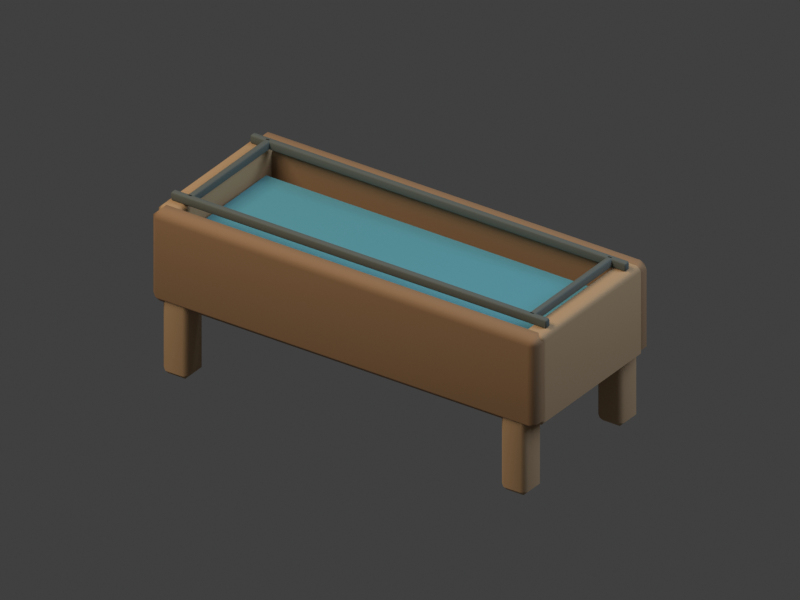 # Source: rustic-water-trough.blend  (saved by Blender 4.0.36; exported with 4.5.12 LTS)
import bpy
from mathutils import Matrix  # noqa: F401  (used for matrix-valued properties, if any)

bpy.ops.wm.read_factory_settings(use_empty=True)
scene = bpy.context.scene
scene.name = 'Scene'

# ---- collections
col_collection = bpy.data.collections.new('Collection'); scene.collection.children.link(col_collection)

# ---- materials (node trees are filled in below, after node groups)
mat_cedar___sunlit_edge = bpy.data.materials.new('cedar · sunlit edge')
mat_cedar___sunlit_edge.diffuse_color = (0.51, 0.33, 0.18, 1.0)
mat_cedar___warm_brazilian_timber = bpy.data.materials.new('cedar · warm Brazilian timber')
mat_cedar___warm_brazilian_timber.diffuse_color = (0.34, 0.2, 0.105, 1.0)
mat_iron___dark_brackets = bpy.data.materials.new('iron · dark brackets')
mat_iron___dark_brackets.diffuse_color = (0.12, 0.14, 0.13, 1.0)
mat_water___deep_reservoir_blue = bpy.data.materials.new('water · deep reservoir blue')
mat_water___deep_reservoir_blue.diffuse_color = (0.12, 0.39, 0.48, 1.0)
mat_water___glint = bpy.data.materials.new('water · glint')
mat_water___glint.diffuse_color = (0.48, 0.72, 0.7, 1.0)

# ---- material node trees
mat_cedar___sunlit_edge.use_nodes = True; mat_cedar___sunlit_edge.node_tree.nodes.clear()
_N = mat_cedar___sunlit_edge.node_tree.nodes; _L = mat_cedar___sunlit_edge.node_tree.links
n0 = _N.new('ShaderNodeBsdfPrincipled'); n0.name = 'Principled BSDF'; n0.location = (10, 300)
n0.inputs[0].default_value = (0.51, 0.33, 0.18, 1.0)
n0.inputs[2].default_value = 0.82
n0.inputs[3].default_value = 1.45
n1 = _N.new('ShaderNodeOutputMaterial'); n1.name = 'Material Output'; n1.location = (300, 300)
_L.new(n0.outputs[0], n1.inputs[0])
n1.is_active_output = True
mat_cedar___warm_brazilian_timber.use_nodes = True; mat_cedar___warm_brazilian_timber.node_tree.nodes.clear()
_N = mat_cedar___warm_brazilian_timber.node_tree.nodes; _L = mat_cedar___warm_brazilian_timber.node_tree.links
n0 = _N.new('ShaderNodeBsdfPrincipled'); n0.name = 'Principled BSDF'; n0.location = (10, 300)
n0.inputs[0].default_value = (0.34, 0.2, 0.105, 1.0)
n0.inputs[2].default_value = 0.82
n0.inputs[3].default_value = 1.45
n1 = _N.new('ShaderNodeOutputMaterial'); n1.name = 'Material Output'; n1.location = (300, 300)
_L.new(n0.outputs[0], n1.inputs[0])
n1.is_active_output = True
mat_iron___dark_brackets.use_nodes = True; mat_iron___dark_brackets.node_tree.nodes.clear()
_N = mat_iron___dark_brackets.node_tree.nodes; _L = mat_iron___dark_brackets.node_tree.links
n0 = _N.new('ShaderNodeBsdfPrincipled'); n0.name = 'Principled BSDF'; n0.location = (10, 300)
n0.inputs[0].default_value = (0.12, 0.14, 0.13, 1.0)
n0.inputs[2].default_value = 0.82
n0.inputs[3].default_value = 1.45
n1 = _N.new('ShaderNodeOutputMaterial'); n1.name = 'Material Output'; n1.location = (300, 300)
_L.new(n0.outputs[0], n1.inputs[0])
n1.is_active_output = True
mat_water___deep_reservoir_blue.use_nodes = True; mat_water___deep_reservoir_blue.node_tree.nodes.clear()
_N = mat_water___deep_reservoir_blue.node_tree.nodes; _L = mat_water___deep_reservoir_blue.node_tree.links
n0 = _N.new('ShaderNodeBsdfPrincipled'); n0.name = 'Principled BSDF'; n0.location = (10, 300)
n0.inputs[0].default_value = (0.12, 0.39, 0.48, 1.0)
n0.inputs[2].default_value = 0.34
n0.inputs[3].default_value = 1.45
n1 = _N.new('ShaderNodeOutputMaterial'); n1.name = 'Material Output'; n1.location = (300, 300)
_L.new(n0.outputs[0], n1.inputs[0])
n1.is_active_output = True
mat_water___glint.use_nodes = True; mat_water___glint.node_tree.nodes.clear()
_N = mat_water___glint.node_tree.nodes; _L = mat_water___glint.node_tree.links
n0 = _N.new('ShaderNodeBsdfPrincipled'); n0.name = 'Principled BSDF'; n0.location = (10, 300)
n0.inputs[0].default_value = (0.48, 0.72, 0.7, 1.0)
n0.inputs[3].default_value = 1.45
n1 = _N.new('ShaderNodeOutputMaterial'); n1.name = 'Material Output'; n1.location = (300, 300)
_L.new(n0.outputs[0], n1.inputs[0])
n1.is_active_output = True

# ---- world
world_world = bpy.data.worlds.new('World'); scene.world = world_world
world_world.use_nodes = True; world_world.node_tree.nodes.clear()
_N = world_world.node_tree.nodes; _L = world_world.node_tree.links
n0 = _N.new('ShaderNodeOutputWorld'); n0.name = 'World Output'; n0.location = (300, 300)
n1 = _N.new('ShaderNodeBackground'); n1.name = 'Background'; n1.location = (10, 300)
n1.inputs[0].default_value = (0.05088, 0.05088, 0.05088, 1.0)
_L.new(n1.outputs[0], n0.inputs[0])
n0.is_active_output = True
world_world.color = (0.16, 0.16, 0.16)
world_world.use_sun_shadow = False
world_world.sun_shadow_jitter_overblur = 0.0

# ---- cameras
cam_orthographic_isometric_camera = bpy.data.cameras.new('orthographic isometric camera')
cam_orthographic_isometric_camera.type = 'ORTHO'
cam_orthographic_isometric_camera.ortho_scale = 3.5

# ---- lights
light_large_warm_key___upper_left = bpy.data.lights.new('large warm key · upper left', 'AREA')
light_large_warm_key___upper_left.color = (1.0, 0.84, 0.64)
light_large_warm_key___upper_left.transmission_factor = 0.0
light_large_warm_key___upper_left.energy = 430.0
light_large_warm_key___upper_left.shadow_maximum_resolution = 0.006
light_large_warm_key___upper_left.use_absolute_resolution = True
light_large_warm_key___upper_left.shape = 'DISK'
light_large_warm_key___upper_left.size = 5.0
light_soft_fill___sky = bpy.data.lights.new('soft fill · sky', 'AREA')
light_soft_fill___sky.color = (0.68, 0.82, 1.0)
light_soft_fill___sky.transmission_factor = 0.0
light_soft_fill___sky.energy = 190.0
light_soft_fill___sky.shadow_maximum_resolution = 0.006
light_soft_fill___sky.use_absolute_resolution = True
light_soft_fill___sky.shape = 'DISK'
light_soft_fill___sky.size = 4.0

# ---- meshes
me_cube = bpy.data.meshes.new('Cube')
me_cube.from_pydata([(-0.07, -0.07, -0.27), (-0.07, -0.07, 0.27), (-0.07, 0.07, -0.27), (-0.07, 0.07, 0.27), (0.07, -0.07, -0.27), (0.07, -0.07, 0.27), (0.07, 0.07, -0.27), (0.07, 0.07, 0.27)], [], [(0, 1, 3, 2), (2, 3, 7, 6), (6, 7, 5, 4), (4, 5, 1, 0), (2, 6, 4, 0), (7, 3, 1, 5)])
_uv = me_cube.uv_layers.new(name='UVMap')
_uv.uv.foreach_set('vector', [0.375, 0.0, 0.625, 0.0, 0.625, 0.25, 0.375, 0.25, 0.375, 0.25, 0.625, 0.25, 0.625, 0.5, 0.375, 0.5, 0.375, 0.5, 0.625, 0.5, 0.625, 0.75, 0.375, 0.75, 0.375, 0.75, 0.625, 0.75, 0.625, 1.0, 0.375, 1.0, 0.125, 0.5, 0.375, 0.5, 0.375, 0.75, 0.125, 0.75, 0.625, 0.5, 0.875, 0.5, 0.875, 0.75, 0.625, 0.75])
me_cube.materials.append(mat_cedar___sunlit_edge)
me_cube.update()
me_cube_001 = bpy.data.meshes.new('Cube.001')
me_cube_001.from_pydata([(-0.07, -0.07, -0.27), (-0.07, -0.07, 0.27), (-0.07, 0.07, -0.27), (-0.07, 0.07, 0.27), (0.07, -0.07, -0.27), (0.07, -0.07, 0.27), (0.07, 0.07, -0.27), (0.07, 0.07, 0.27)], [], [(0, 1, 3, 2), (2, 3, 7, 6), (6, 7, 5, 4), (4, 5, 1, 0), (2, 6, 4, 0), (7, 3, 1, 5)])
_uv = me_cube_001.uv_layers.new(name='UVMap')
_uv.uv.foreach_set('vector', [0.375, 0.0, 0.625, 0.0, 0.625, 0.25, 0.375, 0.25, 0.375, 0.25, 0.625, 0.25, 0.625, 0.5, 0.375, 0.5, 0.375, 0.5, 0.625, 0.5, 0.625, 0.75, 0.375, 0.75, 0.375, 0.75, 0.625, 0.75, 0.625, 1.0, 0.375, 1.0, 0.125, 0.5, 0.375, 0.5, 0.375, 0.75, 0.125, 0.75, 0.625, 0.5, 0.875, 0.5, 0.875, 0.75, 0.625, 0.75])
me_cube_001.materials.append(mat_cedar___sunlit_edge)
me_cube_001.update()
me_cube_002 = bpy.data.meshes.new('Cube.002')
me_cube_002.from_pydata([(-0.07, -0.07, -0.27), (-0.07, -0.07, 0.27), (-0.07, 0.07, -0.27), (-0.07, 0.07, 0.27), (0.07, -0.07, -0.27), (0.07, -0.07, 0.27), (0.07, 0.07, -0.27), (0.07, 0.07, 0.27)], [], [(0, 1, 3, 2), (2, 3, 7, 6), (6, 7, 5, 4), (4, 5, 1, 0), (2, 6, 4, 0), (7, 3, 1, 5)])
_uv = me_cube_002.uv_layers.new(name='UVMap')
_uv.uv.foreach_set('vector', [0.375, 0.0, 0.625, 0.0, 0.625, 0.25, 0.375, 0.25, 0.375, 0.25, 0.625, 0.25, 0.625, 0.5, 0.375, 0.5, 0.375, 0.5, 0.625, 0.5, 0.625, 0.75, 0.375, 0.75, 0.375, 0.75, 0.625, 0.75, 0.625, 1.0, 0.375, 1.0, 0.125, 0.5, 0.375, 0.5, 0.375, 0.75, 0.125, 0.75, 0.625, 0.5, 0.875, 0.5, 0.875, 0.75, 0.625, 0.75])
me_cube_002.materials.append(mat_cedar___sunlit_edge)
me_cube_002.update()
me_cube_003 = bpy.data.meshes.new('Cube.003')
me_cube_003.from_pydata([(-0.07, -0.07, -0.27), (-0.07, -0.07, 0.27), (-0.07, 0.07, -0.27), (-0.07, 0.07, 0.27), (0.07, -0.07, -0.27), (0.07, -0.07, 0.27), (0.07, 0.07, -0.27), (0.07, 0.07, 0.27)], [], [(0, 1, 3, 2), (2, 3, 7, 6), (6, 7, 5, 4), (4, 5, 1, 0), (2, 6, 4, 0), (7, 3, 1, 5)])
_uv = me_cube_003.uv_layers.new(name='UVMap')
_uv.uv.foreach_set('vector', [0.375, 0.0, 0.625, 0.0, 0.625, 0.25, 0.375, 0.25, 0.375, 0.25, 0.625, 0.25, 0.625, 0.5, 0.375, 0.5, 0.375, 0.5, 0.625, 0.5, 0.625, 0.75, 0.375, 0.75, 0.375, 0.75, 0.625, 0.75, 0.625, 1.0, 0.375, 1.0, 0.125, 0.5, 0.375, 0.5, 0.375, 0.75, 0.125, 0.75, 0.625, 0.5, 0.875, 0.5, 0.875, 0.75, 0.625, 0.75])
me_cube_003.materials.append(mat_cedar___sunlit_edge)
me_cube_003.update()
me_cube_004 = bpy.data.meshes.new('Cube.004')
me_cube_004.from_pydata([(-1.025, -0.06, -0.23), (-1.025, -0.06, 0.23), (-1.025, 0.06, -0.23), (-1.025, 0.06, 0.23), (1.025, -0.06, -0.23), (1.025, -0.06, 0.23), (1.025, 0.06, -0.23), (1.025, 0.06, 0.23)], [], [(0, 1, 3, 2), (2, 3, 7, 6), (6, 7, 5, 4), (4, 5, 1, 0), (2, 6, 4, 0), (7, 3, 1, 5)])
_uv = me_cube_004.uv_layers.new(name='UVMap')
_uv.uv.foreach_set('vector', [0.375, 0.0, 0.625, 0.0, 0.625, 0.25, 0.375, 0.25, 0.375, 0.25, 0.625, 0.25, 0.625, 0.5, 0.375, 0.5, 0.375, 0.5, 0.625, 0.5, 0.625, 0.75, 0.375, 0.75, 0.375, 0.75, 0.625, 0.75, 0.625, 1.0, 0.375, 1.0, 0.125, 0.5, 0.375, 0.5, 0.375, 0.75, 0.125, 0.75, 0.625, 0.5, 0.875, 0.5, 0.875, 0.75, 0.625, 0.75])
me_cube_004.materials.append(mat_cedar___warm_brazilian_timber)
me_cube_004.update()
me_cube_005 = bpy.data.meshes.new('Cube.005')
me_cube_005.from_pydata([(-1.025, -0.06, -0.23), (-1.025, -0.06, 0.23), (-1.025, 0.06, -0.23), (-1.025, 0.06, 0.23), (1.025, -0.06, -0.23), (1.025, -0.06, 0.23), (1.025, 0.06, -0.23), (1.025, 0.06, 0.23)], [], [(0, 1, 3, 2), (2, 3, 7, 6), (6, 7, 5, 4), (4, 5, 1, 0), (2, 6, 4, 0), (7, 3, 1, 5)])
_uv = me_cube_005.uv_layers.new(name='UVMap')
_uv.uv.foreach_set('vector', [0.375, 0.0, 0.625, 0.0, 0.625, 0.25, 0.375, 0.25, 0.375, 0.25, 0.625, 0.25, 0.625, 0.5, 0.375, 0.5, 0.375, 0.5, 0.625, 0.5, 0.625, 0.75, 0.375, 0.75, 0.375, 0.75, 0.625, 0.75, 0.625, 1.0, 0.375, 1.0, 0.125, 0.5, 0.375, 0.5, 0.375, 0.75, 0.125, 0.75, 0.625, 0.5, 0.875, 0.5, 0.875, 0.75, 0.625, 0.75])
me_cube_005.materials.append(mat_cedar___warm_brazilian_timber)
me_cube_005.update()
me_cube_006 = bpy.data.meshes.new('Cube.006')
me_cube_006.from_pydata([(-0.06, -0.39, -0.23), (-0.06, -0.39, 0.23), (-0.06, 0.39, -0.23), (-0.06, 0.39, 0.23), (0.06, -0.39, -0.23), (0.06, -0.39, 0.23), (0.06, 0.39, -0.23), (0.06, 0.39, 0.23)], [], [(0, 1, 3, 2), (2, 3, 7, 6), (6, 7, 5, 4), (4, 5, 1, 0), (2, 6, 4, 0), (7, 3, 1, 5)])
_uv = me_cube_006.uv_layers.new(name='UVMap')
_uv.uv.foreach_set('vector', [0.375, 0.0, 0.625, 0.0, 0.625, 0.25, 0.375, 0.25, 0.375, 0.25, 0.625, 0.25, 0.625, 0.5, 0.375, 0.5, 0.375, 0.5, 0.625, 0.5, 0.625, 0.75, 0.375, 0.75, 0.375, 0.75, 0.625, 0.75, 0.625, 1.0, 0.375, 1.0, 0.125, 0.5, 0.375, 0.5, 0.375, 0.75, 0.125, 0.75, 0.625, 0.5, 0.875, 0.5, 0.875, 0.75, 0.625, 0.75])
me_cube_006.materials.append(mat_cedar___sunlit_edge)
me_cube_006.update()
me_cube_007 = bpy.data.meshes.new('Cube.007')
me_cube_007.from_pydata([(-0.06, -0.39, -0.23), (-0.06, -0.39, 0.23), (-0.06, 0.39, -0.23), (-0.06, 0.39, 0.23), (0.06, -0.39, -0.23), (0.06, -0.39, 0.23), (0.06, 0.39, -0.23), (0.06, 0.39, 0.23)], [], [(0, 1, 3, 2), (2, 3, 7, 6), (6, 7, 5, 4), (4, 5, 1, 0), (2, 6, 4, 0), (7, 3, 1, 5)])
_uv = me_cube_007.uv_layers.new(name='UVMap')
_uv.uv.foreach_set('vector', [0.375, 0.0, 0.625, 0.0, 0.625, 0.25, 0.375, 0.25, 0.375, 0.25, 0.625, 0.25, 0.625, 0.5, 0.375, 0.5, 0.375, 0.5, 0.625, 0.5, 0.625, 0.75, 0.375, 0.75, 0.375, 0.75, 0.625, 0.75, 0.625, 1.0, 0.375, 1.0, 0.125, 0.5, 0.375, 0.5, 0.375, 0.75, 0.125, 0.75, 0.625, 0.5, 0.875, 0.5, 0.875, 0.75, 0.625, 0.75])
me_cube_007.materials.append(mat_cedar___sunlit_edge)
me_cube_007.update()
me_cube_008 = bpy.data.meshes.new('Cube.008')
me_cube_008.from_pydata([(-1.0, -0.0175, -0.0225), (-1.0, -0.0175, 0.0225), (-1.0, 0.0175, -0.0225), (-1.0, 0.0175, 0.0225), (1.0, -0.0175, -0.0225), (1.0, -0.0175, 0.0225), (1.0, 0.0175, -0.0225), (1.0, 0.0175, 0.0225)], [], [(0, 1, 3, 2), (2, 3, 7, 6), (6, 7, 5, 4), (4, 5, 1, 0), (2, 6, 4, 0), (7, 3, 1, 5)])
_uv = me_cube_008.uv_layers.new(name='UVMap')
_uv.uv.foreach_set('vector', [0.375, 0.0, 0.625, 0.0, 0.625, 0.25, 0.375, 0.25, 0.375, 0.25, 0.625, 0.25, 0.625, 0.5, 0.375, 0.5, 0.375, 0.5, 0.625, 0.5, 0.625, 0.75, 0.375, 0.75, 0.375, 0.75, 0.625, 0.75, 0.625, 1.0, 0.375, 1.0, 0.125, 0.5, 0.375, 0.5, 0.375, 0.75, 0.125, 0.75, 0.625, 0.5, 0.875, 0.5, 0.875, 0.75, 0.625, 0.75])
me_cube_008.materials.append(mat_iron___dark_brackets)
me_cube_008.update()
me_cube_009 = bpy.data.meshes.new('Cube.009')
me_cube_009.from_pydata([(-1.0, -0.0175, -0.0225), (-1.0, -0.0175, 0.0225), (-1.0, 0.0175, -0.0225), (-1.0, 0.0175, 0.0225), (1.0, -0.0175, -0.0225), (1.0, -0.0175, 0.0225), (1.0, 0.0175, -0.0225), (1.0, 0.0175, 0.0225)], [], [(0, 1, 3, 2), (2, 3, 7, 6), (6, 7, 5, 4), (4, 5, 1, 0), (2, 6, 4, 0), (7, 3, 1, 5)])
_uv = me_cube_009.uv_layers.new(name='UVMap')
_uv.uv.foreach_set('vector', [0.375, 0.0, 0.625, 0.0, 0.625, 0.25, 0.375, 0.25, 0.375, 0.25, 0.625, 0.25, 0.625, 0.5, 0.375, 0.5, 0.375, 0.5, 0.625, 0.5, 0.625, 0.75, 0.375, 0.75, 0.375, 0.75, 0.625, 0.75, 0.625, 1.0, 0.375, 1.0, 0.125, 0.5, 0.375, 0.5, 0.375, 0.75, 0.125, 0.75, 0.625, 0.5, 0.875, 0.5, 0.875, 0.75, 0.625, 0.75])
me_cube_009.materials.append(mat_iron___dark_brackets)
me_cube_009.update()
me_cube_010 = bpy.data.meshes.new('Cube.010')
me_cube_010.from_pydata([(-0.0175, -0.31, -0.0225), (-0.0175, -0.31, 0.0225), (-0.0175, 0.31, -0.0225), (-0.0175, 0.31, 0.0225), (0.0175, -0.31, -0.0225), (0.0175, -0.31, 0.0225), (0.0175, 0.31, -0.0225), (0.0175, 0.31, 0.0225)], [], [(0, 1, 3, 2), (2, 3, 7, 6), (6, 7, 5, 4), (4, 5, 1, 0), (2, 6, 4, 0), (7, 3, 1, 5)])
_uv = me_cube_010.uv_layers.new(name='UVMap')
_uv.uv.foreach_set('vector', [0.375, 0.0, 0.625, 0.0, 0.625, 0.25, 0.375, 0.25, 0.375, 0.25, 0.625, 0.25, 0.625, 0.5, 0.375, 0.5, 0.375, 0.5, 0.625, 0.5, 0.625, 0.75, 0.375, 0.75, 0.375, 0.75, 0.625, 0.75, 0.625, 1.0, 0.375, 1.0, 0.125, 0.5, 0.375, 0.5, 0.375, 0.75, 0.125, 0.75, 0.625, 0.5, 0.875, 0.5, 0.875, 0.75, 0.625, 0.75])
me_cube_010.materials.append(mat_iron___dark_brackets)
me_cube_010.update()
me_cube_011 = bpy.data.meshes.new('Cube.011')
me_cube_011.from_pydata([(-0.0175, -0.31, -0.0225), (-0.0175, -0.31, 0.0225), (-0.0175, 0.31, -0.0225), (-0.0175, 0.31, 0.0225), (0.0175, -0.31, -0.0225), (0.0175, -0.31, 0.0225), (0.0175, 0.31, -0.0225), (0.0175, 0.31, 0.0225)], [], [(0, 1, 3, 2), (2, 3, 7, 6), (6, 7, 5, 4), (4, 5, 1, 0), (2, 6, 4, 0), (7, 3, 1, 5)])
_uv = me_cube_011.uv_layers.new(name='UVMap')
_uv.uv.foreach_set('vector', [0.375, 0.0, 0.625, 0.0, 0.625, 0.25, 0.375, 0.25, 0.375, 0.25, 0.625, 0.25, 0.625, 0.5, 0.375, 0.5, 0.375, 0.5, 0.625, 0.5, 0.625, 0.75, 0.375, 0.75, 0.375, 0.75, 0.625, 0.75, 0.625, 1.0, 0.375, 1.0, 0.125, 0.5, 0.375, 0.5, 0.375, 0.75, 0.125, 0.75, 0.625, 0.5, 0.875, 0.5, 0.875, 0.75, 0.625, 0.75])
me_cube_011.materials.append(mat_iron___dark_brackets)
me_cube_011.update()
me_cube_012 = bpy.data.meshes.new('Cube.012')
me_cube_012.from_pydata([(-0.89, -0.255, -0.014), (-0.89, -0.255, 0.014), (-0.89, 0.255, -0.014), (-0.89, 0.255, 0.014), (0.89, -0.255, -0.014), (0.89, -0.255, 0.014), (0.89, 0.255, -0.014), (0.89, 0.255, 0.014)], [], [(0, 1, 3, 2), (2, 3, 7, 6), (6, 7, 5, 4), (4, 5, 1, 0), (2, 6, 4, 0), (7, 3, 1, 5)])
_uv = me_cube_012.uv_layers.new(name='UVMap')
_uv.uv.foreach_set('vector', [0.375, 0.0, 0.625, 0.0, 0.625, 0.25, 0.375, 0.25, 0.375, 0.25, 0.625, 0.25, 0.625, 0.5, 0.375, 0.5, 0.375, 0.5, 0.625, 0.5, 0.625, 0.75, 0.375, 0.75, 0.375, 0.75, 0.625, 0.75, 0.625, 1.0, 0.375, 1.0, 0.125, 0.5, 0.375, 0.5, 0.375, 0.75, 0.125, 0.75, 0.625, 0.5, 0.875, 0.5, 0.875, 0.75, 0.625, 0.75])
me_cube_012.materials.append(mat_water___deep_reservoir_blue)
me_cube_012.update()
me_cube_013 = bpy.data.meshes.new('Cube.013')
me_cube_013.from_pydata([(-0.21, -0.0125, -0.004), (-0.21, -0.0125, 0.004), (-0.21, 0.0125, -0.004), (-0.21, 0.0125, 0.004), (0.21, -0.0125, -0.004), (0.21, -0.0125, 0.004), (0.21, 0.0125, -0.004), (0.21, 0.0125, 0.004)], [], [(0, 1, 3, 2), (2, 3, 7, 6), (6, 7, 5, 4), (4, 5, 1, 0), (2, 6, 4, 0), (7, 3, 1, 5)])
_uv = me_cube_013.uv_layers.new(name='UVMap')
_uv.uv.foreach_set('vector', [0.375, 0.0, 0.625, 0.0, 0.625, 0.25, 0.375, 0.25, 0.375, 0.25, 0.625, 0.25, 0.625, 0.5, 0.375, 0.5, 0.375, 0.5, 0.625, 0.5, 0.625, 0.75, 0.375, 0.75, 0.375, 0.75, 0.625, 0.75, 0.625, 1.0, 0.375, 1.0, 0.125, 0.5, 0.375, 0.5, 0.375, 0.75, 0.125, 0.75, 0.625, 0.5, 0.875, 0.5, 0.875, 0.75, 0.625, 0.75])
me_cube_013.materials.append(mat_water___glint)
me_cube_013.update()
me_cube_014 = bpy.data.meshes.new('Cube.014')
me_cube_014.from_pydata([(-0.12, -0.0125, -0.004), (-0.12, -0.0125, 0.004), (-0.12, 0.0125, -0.004), (-0.12, 0.0125, 0.004), (0.12, -0.0125, -0.004), (0.12, -0.0125, 0.004), (0.12, 0.0125, -0.004), (0.12, 0.0125, 0.004)], [], [(0, 1, 3, 2), (2, 3, 7, 6), (6, 7, 5, 4), (4, 5, 1, 0), (2, 6, 4, 0), (7, 3, 1, 5)])
_uv = me_cube_014.uv_layers.new(name='UVMap')
_uv.uv.foreach_set('vector', [0.375, 0.0, 0.625, 0.0, 0.625, 0.25, 0.375, 0.25, 0.375, 0.25, 0.625, 0.25, 0.625, 0.5, 0.375, 0.5, 0.375, 0.5, 0.625, 0.5, 0.625, 0.75, 0.375, 0.75, 0.375, 0.75, 0.625, 0.75, 0.625, 1.0, 0.375, 1.0, 0.125, 0.5, 0.375, 0.5, 0.375, 0.75, 0.125, 0.75, 0.625, 0.5, 0.875, 0.5, 0.875, 0.75, 0.625, 0.75])
me_cube_014.materials.append(mat_water___glint)
me_cube_014.update()

# ---- objects
ob_square_timber_foot = bpy.data.objects.new('square timber foot', me_cube)
ob_square_timber_foot_001 = bpy.data.objects.new('square timber foot.001', me_cube_001)
ob_square_timber_foot_002 = bpy.data.objects.new('square timber foot.002', me_cube_002)
ob_square_timber_foot_003 = bpy.data.objects.new('square timber foot.003', me_cube_003)
ob_long_oak_side = bpy.data.objects.new('long oak side', me_cube_004)
ob_long_oak_side_001 = bpy.data.objects.new('long oak side.001', me_cube_005)
ob_end_oak_board = bpy.data.objects.new('end oak board', me_cube_006)
ob_end_oak_board_001 = bpy.data.objects.new('end oak board.001', me_cube_007)
ob_dark_iron_rim = bpy.data.objects.new('dark iron rim', me_cube_008)
ob_dark_iron_rim_001 = bpy.data.objects.new('dark iron rim.001', me_cube_009)
ob_dark_iron_rim_002 = bpy.data.objects.new('dark iron rim.002', me_cube_010)
ob_dark_iron_rim_003 = bpy.data.objects.new('dark iron rim.003', me_cube_011)
ob_calm_water_surface = bpy.data.objects.new('calm water surface', me_cube_012)
ob_water_highlight = bpy.data.objects.new('water highlight', me_cube_013)
ob_water_highlight_001 = bpy.data.objects.new('water highlight.001', me_cube_014)
ob_orthographic_isometric_camera = bpy.data.objects.new('orthographic isometric camera', cam_orthographic_isometric_camera)
ob_large_warm_key___upper_left = bpy.data.objects.new('large warm key · upper left', light_large_warm_key___upper_left)
ob_soft_fill___sky = bpy.data.objects.new('soft fill · sky', light_soft_fill___sky)

# ---- transforms, parenting, visibility, modifiers, constraints
ob_square_timber_foot.location = (-0.9, -0.37, 0.27)
_m = ob_square_timber_foot.modifiers.new('soft cut edge', 'BEVEL')
_m.width = 0.025
_m.width_pct = 0.025
_m = ob_square_timber_foot.modifiers.new('weighted corner normals', 'WEIGHTED_NORMAL')
ob_square_timber_foot_001.location = (-0.9, 0.37, 0.27)
_m = ob_square_timber_foot_001.modifiers.new('soft cut edge', 'BEVEL')
_m.width = 0.025
_m.width_pct = 0.025
_m = ob_square_timber_foot_001.modifiers.new('weighted corner normals', 'WEIGHTED_NORMAL')
ob_square_timber_foot_002.location = (0.9, -0.37, 0.27)
_m = ob_square_timber_foot_002.modifiers.new('soft cut edge', 'BEVEL')
_m.width = 0.025
_m.width_pct = 0.025
_m = ob_square_timber_foot_002.modifiers.new('weighted corner normals', 'WEIGHTED_NORMAL')
ob_square_timber_foot_003.location = (0.9, 0.37, 0.27)
_m = ob_square_timber_foot_003.modifiers.new('soft cut edge', 'BEVEL')
_m.width = 0.025
_m.width_pct = 0.025
_m = ob_square_timber_foot_003.modifiers.new('weighted corner normals', 'WEIGHTED_NORMAL')
ob_long_oak_side.location = (0.0, -0.39, 0.58)
_m = ob_long_oak_side.modifiers.new('soft cut edge', 'BEVEL')
_m.width = 0.035
_m.width_pct = 0.035
_m = ob_long_oak_side.modifiers.new('weighted corner normals', 'WEIGHTED_NORMAL')
ob_long_oak_side_001.location = (0.0, 0.39, 0.58)
_m = ob_long_oak_side_001.modifiers.new('soft cut edge', 'BEVEL')
_m.width = 0.035
_m.width_pct = 0.035
_m = ob_long_oak_side_001.modifiers.new('weighted corner normals', 'WEIGHTED_NORMAL')
ob_end_oak_board.location = (-0.97, 0.0, 0.58)
_m = ob_end_oak_board.modifiers.new('soft cut edge', 'BEVEL')
_m.width = 0.025
_m.width_pct = 0.025
_m = ob_end_oak_board.modifiers.new('weighted corner normals', 'WEIGHTED_NORMAL')
ob_end_oak_board_001.location = (0.97, 0.0, 0.58)
_m = ob_end_oak_board_001.modifiers.new('soft cut edge', 'BEVEL')
_m.width = 0.025
_m.width_pct = 0.025
_m = ob_end_oak_board_001.modifiers.new('weighted corner normals', 'WEIGHTED_NORMAL')
ob_dark_iron_rim.location = (0.0, -0.305, 0.83)
_m = ob_dark_iron_rim.modifiers.new('soft cut edge', 'BEVEL')
_m.width = 0.008
_m.width_pct = 0.008
_m = ob_dark_iron_rim.modifiers.new('weighted corner normals', 'WEIGHTED_NORMAL')
ob_dark_iron_rim_001.location = (0.0, 0.305, 0.83)
_m = ob_dark_iron_rim_001.modifiers.new('soft cut edge', 'BEVEL')
_m.width = 0.008
_m.width_pct = 0.008
_m = ob_dark_iron_rim_001.modifiers.new('weighted corner normals', 'WEIGHTED_NORMAL')
ob_dark_iron_rim_002.location = (-0.91, 0.0, 0.83)
_m = ob_dark_iron_rim_002.modifiers.new('soft cut edge', 'BEVEL')
_m.width = 0.008
_m.width_pct = 0.008
_m = ob_dark_iron_rim_002.modifiers.new('weighted corner normals', 'WEIGHTED_NORMAL')
ob_dark_iron_rim_003.location = (0.91, 0.0, 0.83)
_m = ob_dark_iron_rim_003.modifiers.new('soft cut edge', 'BEVEL')
_m.width = 0.008
_m.width_pct = 0.008
_m = ob_dark_iron_rim_003.modifiers.new('weighted corner normals', 'WEIGHTED_NORMAL')
ob_calm_water_surface.location = (0.0, 0.0, 0.69)
_m = ob_calm_water_surface.modifiers.new('soft cut edge', 'BEVEL')
_m.width = 0.006
_m.width_pct = 0.006
_m = ob_calm_water_surface.modifiers.new('weighted corner normals', 'WEIGHTED_NORMAL')
ob_water_highlight.location = (-0.34, -0.12, 0.711)
ob_water_highlight_001.location = (0.34, -0.12, 0.711)
ob_orthographic_isometric_camera.location = (3.6, -5.2, 4.1)
ob_orthographic_isometric_camera.rotation_euler = (1.051, 7.456e-08, 0.6055)
ob_large_warm_key___upper_left.location = (-3.0, -4.0, 7.0)
ob_large_warm_key___upper_left.rotation_euler = (0.6542, 7.012e-08, -0.6435)
ob_soft_fill___sky.location = (4.0, 2.0, 5.0)
ob_soft_fill___sky.rotation_euler = (0.7801, 2.761e-09, 2.034)

# ---- collection membership
col_collection.objects.link(ob_square_timber_foot)
col_collection.objects.link(ob_square_timber_foot_001)
col_collection.objects.link(ob_square_timber_foot_002)
col_collection.objects.link(ob_square_timber_foot_003)
col_collection.objects.link(ob_long_oak_side)
col_collection.objects.link(ob_long_oak_side_001)
col_collection.objects.link(ob_end_oak_board)
col_collection.objects.link(ob_end_oak_board_001)
col_collection.objects.link(ob_dark_iron_rim)
col_collection.objects.link(ob_dark_iron_rim_001)
col_collection.objects.link(ob_dark_iron_rim_002)
col_collection.objects.link(ob_dark_iron_rim_003)
col_collection.objects.link(ob_calm_water_surface)
col_collection.objects.link(ob_water_highlight)
col_collection.objects.link(ob_water_highlight_001)
col_collection.objects.link(ob_orthographic_isometric_camera)
col_collection.objects.link(ob_large_warm_key___upper_left)
col_collection.objects.link(ob_soft_fill___sky)

# ---- scene / render settings (as saved in the file)
scene.camera = ob_orthographic_isometric_camera
scene.frame_start = 1; scene.frame_end = 250; scene.frame_set(1)
scene.render.engine = 'CYCLES'
scene.render.resolution_x = 480
scene.render.resolution_y = 360
scene.render.film_transparent = True
scene.cycles.use_denoising = False
scene.cycles.samples = 20
scene.cycles.sampling_pattern = 'TABULATED_SOBOL'
scene.view_settings.look = 'Medium High Contrast'
scene.view_settings.view_transform = 'Standard'
bpy.context.view_layer.update()
